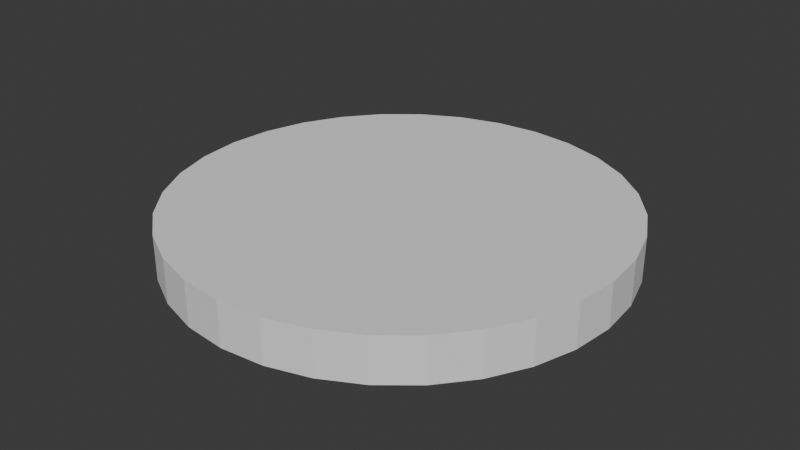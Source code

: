 # Source: Washer.blend  (saved by Blender 4.0.36; exported with 4.5.12 LTS)
import bpy
from mathutils import Matrix  # noqa: F401  (used for matrix-valued properties, if any)

bpy.ops.wm.read_factory_settings(use_empty=True)
scene = bpy.context.scene
scene.name = 'Scene'

# ---- world
world_world = bpy.data.worlds.new('World'); scene.world = world_world
world_world.use_nodes = True; world_world.node_tree.nodes.clear()
_N = world_world.node_tree.nodes; _L = world_world.node_tree.links
n0 = _N.new('ShaderNodeOutputWorld'); n0.name = 'World Output'; n0.location = (300, 300)
n1 = _N.new('ShaderNodeBackground'); n1.name = 'Background'; n1.location = (10, 300)
n1.inputs[0].default_value = (0.05088, 0.05088, 0.05088, 1.0)
_L.new(n1.outputs[0], n0.inputs[0])
n0.is_active_output = True
world_world.color = (0.05088, 0.05088, 0.05088)
world_world.use_sun_shadow = False
world_world.sun_shadow_jitter_overblur = 0.0

# ---- meshes
me_cylinder_001 = bpy.data.meshes.new('Cylinder.001')
me_cylinder_001.from_pydata([(0.0, 1.0, -1.0), (0.0, 0.1, -1.0), (0.0, 1.0, 1.0), (0.0, 0.1, 1.0), (0.1951, 0.9808, -1.0), (0.01951, 0.09808, -1.0), (0.1951, 0.9808, 1.0), (0.01951, 0.09808, 1.0), (0.3827, 0.9239, -1.0), (0.03827, 0.09239, -1.0), (0.3827, 0.9239, 1.0), (0.03827, 0.09239, 1.0), (0.5556, 0.8315, -1.0), (0.05556, 0.08315, -1.0), (0.5556, 0.8315, 1.0), (0.05556, 0.08315, 1.0), (0.7071, 0.7071, -1.0), (0.07071, 0.07071, -1.0), (0.7071, 0.7071, 1.0), (0.07071, 0.07071, 1.0), (0.8315, 0.5556, -1.0), (0.08315, 0.05556, -1.0), (0.8315, 0.5556, 1.0), (0.08315, 0.05556, 1.0), (0.9239, 0.3827, -1.0), (0.09239, 0.03827, -1.0), (0.9239, 0.3827, 1.0), (0.09239, 0.03827, 1.0), (0.9808, 0.1951, -1.0), (0.09808, 0.01951, -1.0), (0.9808, 0.1951, 1.0), (0.09808, 0.01951, 1.0), (1.0, 0.0, -1.0), (0.1, 0.0, -1.0), (1.0, 0.0, 1.0), (0.1, 0.0, 1.0), (0.9808, -0.1951, -1.0), (0.09808, -0.01951, -1.0), (0.9808, -0.1951, 1.0), (0.09808, -0.01951, 1.0), (0.9239, -0.3827, -1.0), (0.09239, -0.03827, -1.0), (0.9239, -0.3827, 1.0), (0.09239, -0.03827, 1.0), (0.08315, -0.05556, -1.0), (0.8315, -0.5556, -1.0), (0.8315, -0.5556, 1.0), (0.08315, -0.05556, 1.0), (0.07071, -0.07071, -1.0), (0.7071, -0.7071, -1.0), (0.07071, -0.07071, 1.0), (0.7071, -0.7071, 1.0), (0.05556, -0.08315, -1.0), (0.5556, -0.8315, -1.0), (0.05556, -0.08315, 1.0), (0.5556, -0.8315, 1.0), (0.3827, -0.9239, -1.0), (0.03827, -0.09239, -1.0), (0.3827, -0.9239, 1.0), (0.03827, -0.09239, 1.0), (0.01951, -0.09808, -1.0), (0.1951, -0.9808, -1.0), (0.1951, -0.9808, 1.0), (0.01951, -0.09808, 1.0), (0.0, -0.1, -1.0), (0.0, -1.0, -1.0), (0.0, -0.1, 1.0), (0.0, -1.0, 1.0), (-0.1951, -0.9808, -1.0), (-0.01951, -0.09808, -1.0), (-0.01951, -0.09808, 1.0), (-0.1951, -0.9808, 1.0), (-0.3827, -0.9239, -1.0), (-0.03827, -0.09239, -1.0), (-0.3827, -0.9239, 1.0), (-0.03827, -0.09239, 1.0), (-0.05556, -0.08315, -1.0), (-0.5556, -0.8315, -1.0), (-0.05556, -0.08315, 1.0), (-0.5556, -0.8315, 1.0), (-0.07071, -0.07071, -1.0), (-0.7071, -0.7071, -1.0), (-0.07071, -0.07071, 1.0), (-0.7071, -0.7071, 1.0), (-0.08315, -0.05556, -1.0), (-0.8315, -0.5556, -1.0), (-0.08315, -0.05556, 1.0), (-0.8315, -0.5556, 1.0), (-0.09239, -0.03827, -1.0), (-0.9239, -0.3827, -1.0), (-0.9239, -0.3827, 1.0), (-0.09239, -0.03827, 1.0), (-0.9808, -0.1951, -1.0), (-0.09808, -0.01951, -1.0), (-0.09808, -0.01951, 1.0), (-0.9808, -0.1951, 1.0), (-1.0, 0.0, -1.0), (-0.1, 0.0, -1.0), (-1.0, 0.0, 1.0), (-0.1, 0.0, 1.0), (-0.9808, 0.1951, -1.0), (-0.09808, 0.01951, -1.0), (-0.09808, 0.01951, 1.0), (-0.9808, 0.1951, 1.0), (-0.9239, 0.3827, -1.0), (-0.09239, 0.03827, -1.0), (-0.9239, 0.3827, 1.0), (-0.09239, 0.03827, 1.0), (-0.8315, 0.5556, -1.0), (-0.08315, 0.05556, -1.0), (-0.8315, 0.5556, 1.0), (-0.08315, 0.05556, 1.0), (-0.07071, 0.07071, -1.0), (-0.7071, 0.7071, -1.0), (-0.07071, 0.07071, 1.0), (-0.7071, 0.7071, 1.0), (-0.05556, 0.08315, -1.0), (-0.5556, 0.8315, -1.0), (-0.05556, 0.08315, 1.0), (-0.5556, 0.8315, 1.0), (-0.03827, 0.09239, -1.0), (-0.3827, 0.9239, -1.0), (-0.03827, 0.09239, 1.0), (-0.3827, 0.9239, 1.0), (-0.01951, 0.09808, -1.0), (-0.1951, 0.9808, -1.0), (-0.01951, 0.09808, 1.0), (-0.1951, 0.9808, 1.0)], [], [(0, 2, 6, 4), (4, 6, 10, 8), (8, 10, 14, 12), (12, 14, 18, 16), (16, 18, 22, 20), (20, 22, 26, 24), (24, 26, 30, 28), (28, 30, 34, 32), (32, 34, 38, 36), (36, 38, 42, 40), (40, 42, 46, 45), (45, 46, 51, 49), (49, 51, 55, 53), (53, 55, 58, 56), (56, 58, 62, 61), (61, 62, 67, 65), (65, 67, 71, 68), (68, 71, 74, 72), (72, 74, 79, 77), (77, 79, 83, 81), (81, 83, 87, 85), (85, 87, 90, 89), (89, 90, 95, 92), (92, 95, 98, 96), (96, 98, 103, 100), (100, 103, 106, 104), (104, 106, 110, 108), (108, 110, 115, 113), (113, 115, 119, 117), (117, 119, 123, 121), (51, 46, 42, 43, 47, 50, 54, 59, 63, 66, 70, 75, 74, 71, 67, 62, 58, 55), (18, 14, 10, 6, 2, 127, 123, 119, 115, 110, 106, 103, 98, 95, 90, 87, 83, 79, 74, 75, 78, 82, 86, 91, 94, 99, 102, 107, 111, 114, 118, 122, 126, 3, 7, 11, 15, 19, 23, 27, 31, 35, 39, 43, 42, 38, 34, 30, 26, 22), (121, 123, 127, 125), (125, 127, 2, 0), (125, 0, 4, 8, 12, 16, 20, 24, 28, 32, 36, 40, 45, 49, 53, 56, 61, 60, 57, 52, 48, 44, 41, 37, 33, 29, 25, 21, 17, 13, 9, 5, 1, 124), (61, 65, 68, 72, 77, 81, 85, 89, 92, 96, 100, 104, 108, 113, 117, 121, 125, 124, 120, 116, 112, 109, 105, 101, 97, 93, 88, 84, 80, 76, 73, 69, 64, 60), (3, 1, 5, 7), (7, 5, 9, 11), (11, 9, 13, 15), (15, 13, 17, 19), (23, 19, 17, 21), (27, 23, 21, 25), (31, 27, 25, 29), (35, 31, 29, 33), (39, 35, 33, 37), (43, 39, 37, 41), (47, 43, 41, 44), (50, 47, 44, 48), (54, 50, 48, 52), (59, 54, 52, 57), (63, 59, 57, 60), (66, 63, 60, 64), (70, 66, 64, 69), (75, 70, 69, 73), (73, 76, 78, 75), (82, 78, 76, 80), (82, 80, 84, 86), (86, 84, 88, 91), (91, 88, 93, 94), (94, 93, 97, 99), (99, 97, 101, 102), (102, 101, 105, 107), (107, 105, 109, 111), (111, 109, 112, 114), (114, 112, 116, 118), (118, 116, 120, 122), (124, 126, 122, 120), (124, 1, 3, 126)])
_uv = me_cylinder_001.uv_layers.new(name='UVMap')
_uv.uv.foreach_set('vector', [1.0, 0.5, 1.0, 1.0, 0.9688, 1.0, 0.9688, 0.5, 0.9688, 0.5, 0.9688, 1.0, 0.9375, 1.0, 0.9375, 0.5, 0.9375, 0.5, 0.9375, 1.0, 0.9062, 1.0, 0.9062, 0.5, 0.9062, 0.5, 0.9062, 1.0, 0.875, 1.0, 0.875, 0.5, 0.875, 0.5, 0.875, 1.0, 0.8438, 1.0, 0.8438, 0.5, 0.8438, 0.5, 0.8438, 1.0, 0.8125, 1.0, 0.8125, 0.5, 0.8125, 0.5, 0.8125, 1.0, 0.7812, 1.0, 0.7812, 0.5, 0.7812, 0.5, 0.7812, 1.0, 0.75, 1.0, 0.75, 0.5, 0.75, 0.5, 0.75, 1.0, 0.7188, 1.0, 0.7188, 0.5, 0.7188, 0.5, 0.7188, 1.0, 0.6875, 1.0, 0.6875, 0.5, 0.6875, 0.5, 0.6875, 1.0, 0.6562, 1.0, 0.6562, 0.5, 0.6562, 0.5, 0.6562, 1.0, 0.625, 1.0, 0.625, 0.5, 0.625, 0.5, 0.625, 1.0, 0.5938, 1.0, 0.5938, 0.5, 0.5938, 0.5, 0.5938, 1.0, 0.5625, 1.0, 0.5625, 0.5, 0.5625, 0.5, 0.5625, 1.0, 0.5312, 1.0, 0.5312, 0.5, 0.5312, 0.5, 0.5312, 1.0, 0.5, 1.0, 0.5, 0.5, 0.5, 0.5, 0.5, 1.0, 0.4688, 1.0, 0.4688, 0.5, 0.4688, 0.5, 0.4688, 1.0, 0.4375, 1.0, 0.4375, 0.5, 0.4375, 0.5, 0.4375, 1.0, 0.4062, 1.0, 0.4062, 0.5, 0.4062, 0.5, 0.4062, 1.0, 0.375, 1.0, 0.375, 0.5, 0.375, 0.5, 0.375, 1.0, 0.3438, 1.0, 0.3438, 0.5, 0.3438, 0.5, 0.3438, 1.0, 0.3125, 1.0, 0.3125, 0.5, 0.3125, 0.5, 0.3125, 1.0, 0.2812, 1.0, 0.2812, 0.5, 0.2812, 0.5, 0.2812, 1.0, 0.25, 1.0, 0.25, 0.5, 0.25, 0.5, 0.25, 1.0, 0.2188, 1.0, 0.2188, 0.5, 0.2188, 0.5, 0.2188, 1.0, 0.1875, 1.0, 0.1875, 0.5, 0.1875, 0.5, 0.1875, 1.0, 0.1562, 1.0, 0.1562, 0.5, 0.1562, 0.5, 0.1562, 1.0, 0.125, 1.0, 0.125, 0.5, 0.125, 0.5, 0.125, 1.0, 0.09375, 1.0, 0.09375, 0.5, 0.09375, 0.5, 0.09375, 1.0, 0.0625, 1.0, 0.0625, 0.5, 0.4197, 0.08029, 0.4496, 0.1167, 0.4717, 0.1582, 0.2722, 0.2408, 0.27, 0.2367, 0.267, 0.233, 0.2633, 0.23, 0.2592, 0.2278, 0.2547, 0.2265, 0.25, 0.226, 0.2453, 0.2265, 0.2408, 0.2278, 0.1582, 0.02827, 0.2032, 0.01461, 0.25, 0.01, 0.2968, 0.01461, 0.3418, 0.02827, 0.3833, 0.05045, 0.4197, 0.4197, 0.3833, 0.4496, 0.3418, 0.4717, 0.2968, 0.4854, 0.25, 0.49, 0.2032, 0.4854, 0.1582, 0.4717, 0.1167, 0.4496, 0.08029, 0.4197, 0.05045, 0.3833, 0.02827, 0.3418, 0.01461, 0.2968, 0.01, 0.25, 0.01461, 0.2032, 0.02827, 0.1582, 0.05045, 0.1167, 0.08029, 0.08029, 0.1167, 0.05045, 0.1582, 0.02827, 0.2408, 0.2278, 0.2367, 0.23, 0.233, 0.233, 0.23, 0.2367, 0.2278, 0.2408, 0.2265, 0.2453, 0.226, 0.25, 0.2265, 0.2547, 0.2278, 0.2592, 0.23, 0.2633, 0.233, 0.267, 0.2367, 0.27, 0.2408, 0.2722, 0.2453, 0.2735, 0.25, 0.274, 0.2547, 0.2735, 0.2592, 0.2722, 0.2633, 0.27, 0.267, 0.267, 0.27, 0.2633, 0.2722, 0.2592, 0.2735, 0.2547, 0.274, 0.25, 0.2735, 0.2453, 0.2722, 0.2408, 0.4717, 0.1582, 0.4854, 0.2032, 0.49, 0.25, 0.4854, 0.2968, 0.4717, 0.3418, 0.4496, 0.3833, 0.0625, 0.5, 0.0625, 1.0, 0.03125, 1.0, 0.03125, 0.5, 0.03125, 0.5, 0.03125, 1.0, 0.0, 1.0, 0.0, 0.5, 0.7032, 0.4854, 0.75, 0.49, 0.7968, 0.4854, 0.8418, 0.4717, 0.8833, 0.4496, 0.9197, 0.4197, 0.9496, 0.3833, 0.9717, 0.3418, 0.9854, 0.2968, 0.99, 0.25, 0.9854, 0.2032, 0.9717, 0.1582, 0.9496, 0.1167, 0.9197, 0.08029, 0.8833, 0.05045, 0.8418, 0.02827, 0.7968, 0.01461, 0.7547, 0.2265, 0.7592, 0.2278, 0.7633, 0.23, 0.767, 0.233, 0.77, 0.2367, 0.7722, 0.2408, 0.7735, 0.2453, 0.774, 0.25, 0.7735, 0.2547, 0.7722, 0.2592, 0.77, 0.2633, 0.767, 0.267, 0.7633, 0.27, 0.7592, 0.2722, 0.7547, 0.2735, 0.75, 0.274, 0.7453, 0.2735, 0.7968, 0.01461, 0.75, 0.01, 0.7032, 0.01461, 0.6582, 0.02827, 0.6167, 0.05045, 0.5803, 0.08029, 0.5504, 0.1167, 0.5283, 0.1582, 0.5146, 0.2032, 0.51, 0.25, 0.5146, 0.2968, 0.5283, 0.3418, 0.5504, 0.3833, 0.5803, 0.4197, 0.6167, 0.4496, 0.6582, 0.4717, 0.7032, 0.4854, 0.7453, 0.2735, 0.7408, 0.2722, 0.7367, 0.27, 0.733, 0.267, 0.73, 0.2633, 0.7278, 0.2592, 0.7265, 0.2547, 0.726, 0.25, 0.7265, 0.2453, 0.7278, 0.2408, 0.73, 0.2367, 0.733, 0.233, 0.7367, 0.23, 0.7408, 0.2278, 0.7453, 0.2265, 0.75, 0.226, 0.7547, 0.2265, 1.0, 1.0, 1.0, 0.5, 0.9688, 0.5, 0.9688, 1.0, 0.9688, 1.0, 0.9688, 0.5, 0.9375, 0.5, 0.9375, 1.0, 0.9375, 1.0, 0.9375, 0.5, 0.9062, 0.5, 0.9062, 1.0, 0.9062, 1.0, 0.9062, 0.5, 0.875, 0.5, 0.875, 1.0, 0.8438, 1.0, 0.875, 1.0, 0.875, 0.5, 0.8438, 0.5, 0.8125, 1.0, 0.8438, 1.0, 0.8438, 0.5, 0.8125, 0.5, 0.7812, 1.0, 0.8125, 1.0, 0.8125, 0.5, 0.7812, 0.5, 0.75, 1.0, 0.7812, 1.0, 0.7812, 0.5, 0.75, 0.5, 0.7188, 1.0, 0.75, 1.0, 0.75, 0.5, 0.7188, 0.5, 0.6875, 1.0, 0.7188, 1.0, 0.7188, 0.5, 0.6875, 0.5, 0.6562, 1.0, 0.6875, 1.0, 0.6875, 0.5, 0.6562, 0.5, 0.625, 1.0, 0.6562, 1.0, 0.6562, 0.5, 0.625, 0.5, 0.5938, 1.0, 0.625, 1.0, 0.625, 0.5, 0.5938, 0.5, 0.5625, 1.0, 0.5938, 1.0, 0.5938, 0.5, 0.5625, 0.5, 0.5312, 1.0, 0.5625, 1.0, 0.5625, 0.5, 0.5312, 0.5, 0.5, 1.0, 0.5312, 1.0, 0.5312, 0.5, 0.5, 0.5, 0.4688, 1.0, 0.5, 1.0, 0.5, 0.5, 0.4688, 0.5, 0.4375, 1.0, 0.4688, 1.0, 0.4688, 0.5, 0.4375, 0.5, 0.4375, 0.5, 0.4062, 0.5, 0.4062, 1.0, 0.4375, 1.0, 0.375, 1.0, 0.4062, 1.0, 0.4062, 0.5, 0.375, 0.5, 0.375, 1.0, 0.375, 0.5, 0.3438, 0.5, 0.3438, 1.0, 0.3438, 1.0, 0.3438, 0.5, 0.3125, 0.5, 0.3125, 1.0, 0.3125, 1.0, 0.3125, 0.5, 0.2812, 0.5, 0.2812, 1.0, 0.2812, 1.0, 0.2812, 0.5, 0.25, 0.5, 0.25, 1.0, 0.25, 1.0, 0.25, 0.5, 0.2188, 0.5, 0.2188, 1.0, 0.2188, 1.0, 0.2188, 0.5, 0.1875, 0.5, 0.1875, 1.0, 0.1875, 1.0, 0.1875, 0.5, 0.1562, 0.5, 0.1562, 1.0, 0.1562, 1.0, 0.1562, 0.5, 0.125, 0.5, 0.125, 1.0, 0.125, 1.0, 0.125, 0.5, 0.09375, 0.5, 0.09375, 1.0, 0.09375, 1.0, 0.09375, 0.5, 0.0625, 0.5, 0.0625, 1.0, 0.03125, 0.5, 0.03125, 1.0, 0.0625, 1.0, 0.0625, 0.5, 0.03125, 0.5, 0.0, 0.5, 0.0, 1.0, 0.03125, 1.0])
me_cylinder_001.update()
me_cylinder_007 = bpy.data.meshes.new('Cylinder.007')
me_cylinder_007.from_pydata([(0.0, 1.0, -1.0), (0.0, 1.0, 1.0), (0.1951, 0.9808, -1.0), (0.1951, 0.9808, 1.0), (0.3827, 0.9239, -1.0), (0.3827, 0.9239, 1.0), (0.5556, 0.8315, -1.0), (0.5556, 0.8315, 1.0), (0.7071, 0.7071, -1.0), (0.7071, 0.7071, 1.0), (0.8315, 0.5556, -1.0), (0.8315, 0.5556, 1.0), (0.9239, 0.3827, -1.0), (0.9239, 0.3827, 1.0), (0.9808, 0.1951, -1.0), (0.9808, 0.1951, 1.0), (1.0, 0.0, -1.0), (1.0, 0.0, 1.0), (0.9808, -0.1951, -1.0), (0.9808, -0.1951, 1.0), (0.9239, -0.3827, -1.0), (0.9239, -0.3827, 1.0), (0.8315, -0.5556, -1.0), (0.8315, -0.5556, 1.0), (0.7071, -0.7071, -1.0), (0.7071, -0.7071, 1.0), (0.5556, -0.8315, -1.0), (0.5556, -0.8315, 1.0), (0.3827, -0.9239, -1.0), (0.3827, -0.9239, 1.0), (0.1951, -0.9808, -1.0), (0.1951, -0.9808, 1.0), (0.0, -1.0, -1.0), (0.0, -1.0, 1.0), (-0.1951, -0.9808, -1.0), (-0.1951, -0.9808, 1.0), (-0.3827, -0.9239, -1.0), (-0.3827, -0.9239, 1.0), (-0.5556, -0.8315, -1.0), (-0.5556, -0.8315, 1.0), (-0.7071, -0.7071, -1.0), (-0.7071, -0.7071, 1.0), (-0.8315, -0.5556, -1.0), (-0.8315, -0.5556, 1.0), (-0.9239, -0.3827, -1.0), (-0.9239, -0.3827, 1.0), (-0.9808, -0.1951, -1.0), (-0.9808, -0.1951, 1.0), (-1.0, 0.0, -1.0), (-1.0, 0.0, 1.0), (-0.9808, 0.1951, -1.0), (-0.9808, 0.1951, 1.0), (-0.9239, 0.3827, -1.0), (-0.9239, 0.3827, 1.0), (-0.8315, 0.5556, -1.0), (-0.8315, 0.5556, 1.0), (-0.7071, 0.7071, -1.0), (-0.7071, 0.7071, 1.0), (-0.5556, 0.8315, -1.0), (-0.5556, 0.8315, 1.0), (-0.3827, 0.9239, -1.0), (-0.3827, 0.9239, 1.0), (-0.1951, 0.9808, -1.0), (-0.1951, 0.9808, 1.0)], [], [(0, 1, 3, 2), (2, 3, 5, 4), (4, 5, 7, 6), (6, 7, 9, 8), (8, 9, 11, 10), (10, 11, 13, 12), (12, 13, 15, 14), (14, 15, 17, 16), (16, 17, 19, 18), (18, 19, 21, 20), (20, 21, 23, 22), (22, 23, 25, 24), (24, 25, 27, 26), (26, 27, 29, 28), (28, 29, 31, 30), (30, 31, 33, 32), (32, 33, 35, 34), (34, 35, 37, 36), (36, 37, 39, 38), (38, 39, 41, 40), (40, 41, 43, 42), (42, 43, 45, 44), (44, 45, 47, 46), (46, 47, 49, 48), (48, 49, 51, 50), (50, 51, 53, 52), (52, 53, 55, 54), (54, 55, 57, 56), (56, 57, 59, 58), (58, 59, 61, 60), (3, 1, 63, 61, 59, 57, 55, 53, 51, 49, 47, 45, 43, 41, 39, 37, 35, 33, 31, 29, 27, 25, 23, 21, 19, 17, 15, 13, 11, 9, 7, 5), (60, 61, 63, 62), (62, 63, 1, 0), (0, 2, 4, 6, 8, 10, 12, 14, 16, 18, 20, 22, 24, 26, 28, 30, 32, 34, 36, 38, 40, 42, 44, 46, 48, 50, 52, 54, 56, 58, 60, 62)])
_uv = me_cylinder_007.uv_layers.new(name='UVMap')
_uv.uv.foreach_set('vector', [1.0, 0.5, 1.0, 1.0, 0.9688, 1.0, 0.9688, 0.5, 0.9688, 0.5, 0.9688, 1.0, 0.9375, 1.0, 0.9375, 0.5, 0.9375, 0.5, 0.9375, 1.0, 0.9062, 1.0, 0.9062, 0.5, 0.9062, 0.5, 0.9062, 1.0, 0.875, 1.0, 0.875, 0.5, 0.875, 0.5, 0.875, 1.0, 0.8438, 1.0, 0.8438, 0.5, 0.8438, 0.5, 0.8438, 1.0, 0.8125, 1.0, 0.8125, 0.5, 0.8125, 0.5, 0.8125, 1.0, 0.7812, 1.0, 0.7812, 0.5, 0.7812, 0.5, 0.7812, 1.0, 0.75, 1.0, 0.75, 0.5, 0.75, 0.5, 0.75, 1.0, 0.7188, 1.0, 0.7188, 0.5, 0.7188, 0.5, 0.7188, 1.0, 0.6875, 1.0, 0.6875, 0.5, 0.6875, 0.5, 0.6875, 1.0, 0.6562, 1.0, 0.6562, 0.5, 0.6562, 0.5, 0.6562, 1.0, 0.625, 1.0, 0.625, 0.5, 0.625, 0.5, 0.625, 1.0, 0.5938, 1.0, 0.5938, 0.5, 0.5938, 0.5, 0.5938, 1.0, 0.5625, 1.0, 0.5625, 0.5, 0.5625, 0.5, 0.5625, 1.0, 0.5312, 1.0, 0.5312, 0.5, 0.5312, 0.5, 0.5312, 1.0, 0.5, 1.0, 0.5, 0.5, 0.5, 0.5, 0.5, 1.0, 0.4688, 1.0, 0.4688, 0.5, 0.4688, 0.5, 0.4688, 1.0, 0.4375, 1.0, 0.4375, 0.5, 0.4375, 0.5, 0.4375, 1.0, 0.4062, 1.0, 0.4062, 0.5, 0.4062, 0.5, 0.4062, 1.0, 0.375, 1.0, 0.375, 0.5, 0.375, 0.5, 0.375, 1.0, 0.3438, 1.0, 0.3438, 0.5, 0.3438, 0.5, 0.3438, 1.0, 0.3125, 1.0, 0.3125, 0.5, 0.3125, 0.5, 0.3125, 1.0, 0.2812, 1.0, 0.2812, 0.5, 0.2812, 0.5, 0.2812, 1.0, 0.25, 1.0, 0.25, 0.5, 0.25, 0.5, 0.25, 1.0, 0.2188, 1.0, 0.2188, 0.5, 0.2188, 0.5, 0.2188, 1.0, 0.1875, 1.0, 0.1875, 0.5, 0.1875, 0.5, 0.1875, 1.0, 0.1562, 1.0, 0.1562, 0.5, 0.1562, 0.5, 0.1562, 1.0, 0.125, 1.0, 0.125, 0.5, 0.125, 0.5, 0.125, 1.0, 0.09375, 1.0, 0.09375, 0.5, 0.09375, 0.5, 0.09375, 1.0, 0.0625, 1.0, 0.0625, 0.5, 0.2968, 0.4854, 0.25, 0.49, 0.2032, 0.4854, 0.1582, 0.4717, 0.1167, 0.4496, 0.08029, 0.4197, 0.05045, 0.3833, 0.02827, 0.3418, 0.01461, 0.2968, 0.01, 0.25, 0.01461, 0.2032, 0.02827, 0.1582, 0.05045, 0.1167, 0.08029, 0.08029, 0.1167, 0.05045, 0.1582, 0.02827, 0.2032, 0.01461, 0.25, 0.01, 0.2968, 0.01461, 0.3418, 0.02827, 0.3833, 0.05045, 0.4197, 0.08029, 0.4496, 0.1167, 0.4717, 0.1582, 0.4854, 0.2032, 0.49, 0.25, 0.4854, 0.2968, 0.4717, 0.3418, 0.4496, 0.3833, 0.4197, 0.4197, 0.3833, 0.4496, 0.3418, 0.4717, 0.0625, 0.5, 0.0625, 1.0, 0.03125, 1.0, 0.03125, 0.5, 0.03125, 0.5, 0.03125, 1.0, 0.0, 1.0, 0.0, 0.5, 0.75, 0.49, 0.7968, 0.4854, 0.8418, 0.4717, 0.8833, 0.4496, 0.9197, 0.4197, 0.9496, 0.3833, 0.9717, 0.3418, 0.9854, 0.2968, 0.99, 0.25, 0.9854, 0.2032, 0.9717, 0.1582, 0.9496, 0.1167, 0.9197, 0.08029, 0.8833, 0.05045, 0.8418, 0.02827, 0.7968, 0.01461, 0.75, 0.01, 0.7032, 0.01461, 0.6582, 0.02827, 0.6167, 0.05045, 0.5803, 0.08029, 0.5504, 0.1167, 0.5283, 0.1582, 0.5146, 0.2032, 0.51, 0.25, 0.5146, 0.2968, 0.5283, 0.3418, 0.5504, 0.3833, 0.5803, 0.4197, 0.6167, 0.4496, 0.6582, 0.4717, 0.7032, 0.4854])
me_cylinder_007.update()

# ---- objects
ob_cylinder = bpy.data.objects.new('Cylinder', me_cylinder_001)
ob_cylinder_003 = bpy.data.objects.new('Cylinder.003', me_cylinder_007)

# ---- transforms, parenting, visibility, modifiers, constraints
ob_cylinder.location = (0.0, 0.0, 0.0)
ob_cylinder.scale = (0.1, 0.1, 0.01)
ob_cylinder_003.location = (0.0, 0.0, 0.0)
ob_cylinder_003.scale = (0.01, 0.01, 0.01)

# ---- collection membership
scene.collection.objects.link(ob_cylinder)
scene.collection.objects.link(ob_cylinder_003)

# ---- scene / render settings (as saved in the file)
scene.frame_start = 1; scene.frame_end = 250; scene.frame_set(1)
scene.render.engine = 'BLENDER_EEVEE_NEXT'
scene.cycles.sampling_pattern = 'TABULATED_SOBOL'
bpy.context.view_layer.update()

# ---- added for rendering (the .blend has no active camera and no usable light): camera, sun
cam_auto = bpy.data.cameras.new('AutoCamera')
cam_auto.lens = 50.0
cam_auto.sensor_width = 36.0
cam_auto.clip_end = 1000.0
ob_auto_camera = bpy.data.objects.new('AutoCamera', cam_auto)
scene.collection.objects.link(ob_auto_camera)
ob_auto_camera.location = (0.262346, -0.314816, 0.209877)
ob_auto_camera.rotation_euler = (1.09748, -7.21219e-08, 0.694738)
scene.camera = ob_auto_camera
light_auto_sun = bpy.data.lights.new('AutoSun', 'SUN')
light_auto_sun.energy = 3.0
light_auto_sun.angle = 0.0523599
ob_auto_sun = bpy.data.objects.new('AutoSun', light_auto_sun)
scene.collection.objects.link(ob_auto_sun)
ob_auto_sun.rotation_euler = (0.872665, 0.174533, 0.523599)
bpy.context.view_layer.update()
